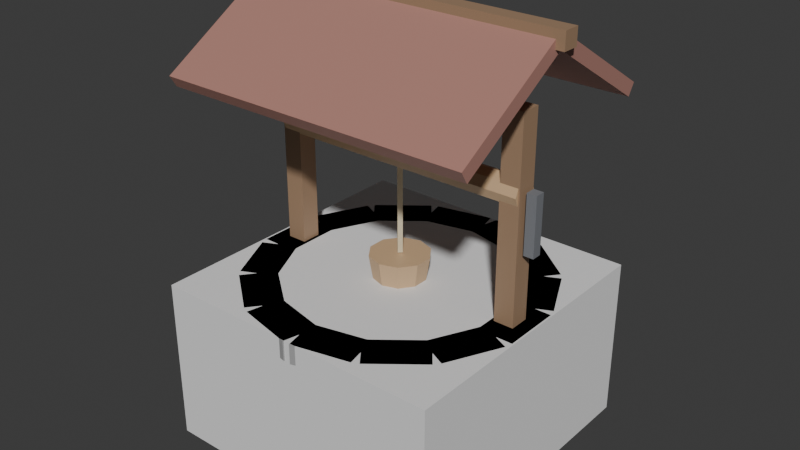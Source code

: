 # Source: Well.blend  (saved by Blender 5.2.45; exported with 4.5.12 LTS)
import bpy
from mathutils import Matrix  # noqa: F401  (used for matrix-valued properties, if any)

bpy.ops.wm.read_factory_settings(use_empty=True)
scene = bpy.context.scene
scene.name = 'Scene'

# ---- collections
col_collection = bpy.data.collections.new('Collection'); scene.collection.children.link(col_collection)

# ---- materials (node trees are filled in below, after node groups)
mat_m_stone = bpy.data.materials.new('M_Stone')
mat_m_stone.diffuse_color = (0.55, 0.55, 0.52, 1.0)
mat_m_glass = bpy.data.materials.new('M_Glass')
mat_m_glass.diffuse_color = (0.6, 0.8, 0.9, 1.0)
mat_m_stonedark = bpy.data.materials.new('M_StoneDark')
mat_m_stonedark.diffuse_color = (0.38, 0.38, 0.38, 1.0)
mat_m_wooddark = bpy.data.materials.new('M_WoodDark')
mat_m_wooddark.diffuse_color = (0.36, 0.23, 0.14, 1.0)
mat_m_roof = bpy.data.materials.new('M_Roof')
mat_m_roof.diffuse_color = (0.44, 0.22, 0.18, 1.0)
mat_m_wood = bpy.data.materials.new('M_Wood')
mat_m_wood.diffuse_color = (0.62, 0.42, 0.24, 1.0)
mat_m_metaldark = bpy.data.materials.new('M_MetalDark')
mat_m_metaldark.diffuse_color = (0.2, 0.21, 0.23, 1.0)
mat_m_rope = bpy.data.materials.new('M_Rope')
mat_m_rope.diffuse_color = (0.72, 0.62, 0.42, 1.0)

# ---- material node trees
mat_m_stone.use_nodes = True; mat_m_stone.node_tree.nodes.clear()
_N = mat_m_stone.node_tree.nodes; _L = mat_m_stone.node_tree.links
n0 = _N.new('ShaderNodeBsdfPrincipled'); n0.name = 'Principled BSDF'; n0.location = (-200, 100)
n0.inputs[0].default_value = (0.55, 0.55, 0.52, 1.0)
n0.inputs[10].default_value = 0.005
n1 = _N.new('ShaderNodeOutputMaterial'); n1.name = 'Material Output'; n1.location = (200, 100)
_L.new(n0.outputs[0], n1.inputs[0])
n1.is_active_output = True
mat_m_glass.use_nodes = True; mat_m_glass.node_tree.nodes.clear()
_N = mat_m_glass.node_tree.nodes; _L = mat_m_glass.node_tree.links
n0 = _N.new('ShaderNodeBsdfPrincipled'); n0.name = 'Principled BSDF'; n0.location = (-200, 100)
n0.inputs[0].default_value = (0.6, 0.8, 0.9, 1.0)
n0.inputs[10].default_value = 0.005
n1 = _N.new('ShaderNodeOutputMaterial'); n1.name = 'Material Output'; n1.location = (200, 100)
_L.new(n0.outputs[0], n1.inputs[0])
n1.is_active_output = True
mat_m_stonedark.use_nodes = True; mat_m_stonedark.node_tree.nodes.clear()
_N = mat_m_stonedark.node_tree.nodes; _L = mat_m_stonedark.node_tree.links
n0 = _N.new('ShaderNodeBsdfPrincipled'); n0.name = 'Principled BSDF'; n0.location = (-200, 100)
n0.inputs[0].default_value = (0.38, 0.38, 0.38, 1.0)
n0.inputs[10].default_value = 0.005
n1 = _N.new('ShaderNodeOutputMaterial'); n1.name = 'Material Output'; n1.location = (200, 100)
_L.new(n0.outputs[0], n1.inputs[0])
n1.is_active_output = True
mat_m_wooddark.use_nodes = True; mat_m_wooddark.node_tree.nodes.clear()
_N = mat_m_wooddark.node_tree.nodes; _L = mat_m_wooddark.node_tree.links
n0 = _N.new('ShaderNodeBsdfPrincipled'); n0.name = 'Principled BSDF'; n0.location = (-200, 100)
n0.inputs[0].default_value = (0.36, 0.23, 0.14, 1.0)
n0.inputs[10].default_value = 0.005
n1 = _N.new('ShaderNodeOutputMaterial'); n1.name = 'Material Output'; n1.location = (200, 100)
_L.new(n0.outputs[0], n1.inputs[0])
n1.is_active_output = True
mat_m_roof.use_nodes = True; mat_m_roof.node_tree.nodes.clear()
_N = mat_m_roof.node_tree.nodes; _L = mat_m_roof.node_tree.links
n0 = _N.new('ShaderNodeBsdfPrincipled'); n0.name = 'Principled BSDF'; n0.location = (-200, 100)
n0.inputs[0].default_value = (0.44, 0.22, 0.18, 1.0)
n0.inputs[10].default_value = 0.005
n1 = _N.new('ShaderNodeOutputMaterial'); n1.name = 'Material Output'; n1.location = (200, 100)
_L.new(n0.outputs[0], n1.inputs[0])
n1.is_active_output = True
mat_m_wood.use_nodes = True; mat_m_wood.node_tree.nodes.clear()
_N = mat_m_wood.node_tree.nodes; _L = mat_m_wood.node_tree.links
n0 = _N.new('ShaderNodeBsdfPrincipled'); n0.name = 'Principled BSDF'; n0.location = (-200, 100)
n0.inputs[0].default_value = (0.62, 0.42, 0.24, 1.0)
n0.inputs[10].default_value = 0.005
n1 = _N.new('ShaderNodeOutputMaterial'); n1.name = 'Material Output'; n1.location = (200, 100)
_L.new(n0.outputs[0], n1.inputs[0])
n1.is_active_output = True
mat_m_metaldark.use_nodes = True; mat_m_metaldark.node_tree.nodes.clear()
_N = mat_m_metaldark.node_tree.nodes; _L = mat_m_metaldark.node_tree.links
n0 = _N.new('ShaderNodeBsdfPrincipled'); n0.name = 'Principled BSDF'; n0.location = (-200, 100)
n0.inputs[0].default_value = (0.2, 0.21, 0.23, 1.0)
n0.inputs[10].default_value = 0.005
n1 = _N.new('ShaderNodeOutputMaterial'); n1.name = 'Material Output'; n1.location = (200, 100)
_L.new(n0.outputs[0], n1.inputs[0])
n1.is_active_output = True
mat_m_rope.use_nodes = True; mat_m_rope.node_tree.nodes.clear()
_N = mat_m_rope.node_tree.nodes; _L = mat_m_rope.node_tree.links
n0 = _N.new('ShaderNodeBsdfPrincipled'); n0.name = 'Principled BSDF'; n0.location = (-200, 100)
n0.inputs[0].default_value = (0.72, 0.62, 0.42, 1.0)
n0.inputs[10].default_value = 0.005
n1 = _N.new('ShaderNodeOutputMaterial'); n1.name = 'Material Output'; n1.location = (200, 100)
_L.new(n0.outputs[0], n1.inputs[0])
n1.is_active_output = True

# ---- world
world_world = bpy.data.worlds.new('World'); scene.world = world_world
world_world.use_nodes = True; world_world.node_tree.nodes.clear()
_N = world_world.node_tree.nodes; _L = world_world.node_tree.links
n0 = _N.new('ShaderNodeOutputWorld'); n0.name = 'World Output'; n0.location = (200, 100)
n1 = _N.new('ShaderNodeBackground'); n1.name = 'Background'; n1.location = (-200, 100)
n1.inputs[0].default_value = (0.05088, 0.05088, 0.05088, 1.0)
_L.new(n1.outputs[0], n0.inputs[0])
n0.is_active_output = True
world_world.color = (0.05088, 0.05088, 0.05088)
world_world.sun_shadow_jitter_overblur = 0.0

# ---- meshes
me_well_mesh = bpy.data.meshes.new('Well_Mesh')
me_well_mesh.from_pydata([(0.0, 0.85, 0.0), (0.0, 0.85, 0.9), (0.3688, 0.7658, 0.0), (0.3688, 0.7658, 0.9), (0.6646, 0.53, 0.0), (0.6646, 0.53, 0.9), (0.8287, 0.1891, 0.0), (0.8287, 0.1891, 0.9), (0.8287, -0.1891, 0.0), (0.8287, -0.1891, 0.9), (0.6646, -0.53, 0.0), (0.6646, -0.53, 0.9), (0.3688, -0.7658, 0.0), (0.3688, -0.7658, 0.9), (0.0, -0.85, 0.0), (0.0, -0.85, 0.9), (-0.3688, -0.7658, 0.0), (-0.3688, -0.7658, 0.9), (-0.6646, -0.53, 0.0), (-0.6646, -0.53, 0.9), (-0.8287, -0.1891, 0.0), (-0.8287, -0.1891, 0.9), (-0.8287, 0.1891, 0.0), (-0.8287, 0.1891, 0.9), (-0.6646, 0.53, 0.0), (-0.6646, 0.53, 0.9), (-0.3688, 0.7658, 0.0), (-0.3688, 0.7658, 0.9), (0.0, 0.66, 0.575), (0.0, 0.66, 0.625), (0.2864, 0.5946, 0.575), (0.2864, 0.5946, 0.625), (0.516, 0.4115, 0.575), (0.516, 0.4115, 0.625), (0.6435, 0.1469, 0.575), (0.6435, 0.1469, 0.625), (0.6435, -0.1469, 0.575), (0.6435, -0.1469, 0.625), (0.516, -0.4115, 0.575), (0.516, -0.4115, 0.625), (0.2864, -0.5946, 0.575), (0.2864, -0.5946, 0.625), (0.0, -0.66, 0.575), (0.0, -0.66, 0.625), (-0.2864, -0.5946, 0.575), (-0.2864, -0.5946, 0.625), (-0.516, -0.4115, 0.575), (-0.516, -0.4115, 0.625), (-0.6435, -0.1469, 0.575), (-0.6435, -0.1469, 0.625), (-0.6435, 0.1469, 0.575), (-0.6435, 0.1469, 0.625), (-0.516, 0.4115, 0.575), (-0.516, 0.4115, 0.625), (-0.2864, 0.5946, 0.575), (-0.2864, 0.5946, 0.625), (0.89, -0.18, 0.88), (0.89, -0.18, 1.0), (0.67, -0.18, 0.88), (0.67, -0.18, 1.0), (0.89, 0.18, 0.88), (0.89, 0.18, 1.0), (0.67, 0.18, 0.88), (0.67, 0.18, 1.0), (0.88, 0.224, 0.88), (0.88, 0.224, 1.0), (0.6817, 0.1285, 0.88), (0.6817, 0.1285, 1.0), (0.7238, 0.5483, 0.88), (0.7238, 0.5483, 1.0), (0.5256, 0.4529, 0.88), (0.5256, 0.4529, 1.0), (0.6956, 0.5836, 0.88), (0.6956, 0.5836, 1.0), (0.5585, 0.4116, 0.88), (0.5585, 0.4116, 1.0), (0.4142, 0.8081, 0.88), (0.4142, 0.8081, 1.0), (0.277, 0.6361, 0.88), (0.277, 0.6361, 1.0), (0.3735, 0.8276, 0.88), (0.3735, 0.8276, 1.0), (0.3246, 0.6131, 0.88), (0.3246, 0.6131, 1.0), (0.02256, 0.9077, 0.88), (0.02256, 0.9077, 1.0), (-0.0264, 0.6933, 0.88), (-0.0264, 0.6933, 1.0), (-0.02256, 0.9077, 0.88), (-0.02256, 0.9077, 1.0), (0.0264, 0.6933, 0.88), (0.0264, 0.6933, 1.0), (-0.3735, 0.8276, 0.88), (-0.3735, 0.8276, 1.0), (-0.3246, 0.6131, 0.88), (-0.3246, 0.6131, 1.0), (-0.4142, 0.8081, 0.88), (-0.4142, 0.8081, 1.0), (-0.277, 0.6361, 0.88), (-0.277, 0.6361, 1.0), (-0.6956, 0.5836, 0.88), (-0.6956, 0.5836, 1.0), (-0.5585, 0.4116, 0.88), (-0.5585, 0.4116, 1.0), (-0.7238, 0.5483, 0.88), (-0.7238, 0.5483, 1.0), (-0.5256, 0.4529, 0.88), (-0.5256, 0.4529, 1.0), (-0.88, 0.224, 0.88), (-0.88, 0.224, 1.0), (-0.6817, 0.1285, 0.88), (-0.6817, 0.1285, 1.0), (-0.89, 0.18, 0.88), (-0.89, 0.18, 1.0), (-0.67, 0.18, 0.88), (-0.67, 0.18, 1.0), (-0.89, -0.18, 0.88), (-0.89, -0.18, 1.0), (-0.67, -0.18, 0.88), (-0.67, -0.18, 1.0), (-0.88, -0.224, 0.88), (-0.88, -0.224, 1.0), (-0.6817, -0.1285, 0.88), (-0.6817, -0.1285, 1.0), (-0.7238, -0.5483, 0.88), (-0.7238, -0.5483, 1.0), (-0.5256, -0.4529, 0.88), (-0.5256, -0.4529, 1.0), (-0.6956, -0.5836, 0.88), (-0.6956, -0.5836, 1.0), (-0.5585, -0.4116, 0.88), (-0.5585, -0.4116, 1.0), (-0.4142, -0.8081, 0.88), (-0.4142, -0.8081, 1.0), (-0.277, -0.6361, 0.88), (-0.277, -0.6361, 1.0), (-0.3735, -0.8276, 0.88), (-0.3735, -0.8276, 1.0), (-0.3246, -0.6131, 0.88), (-0.3246, -0.6131, 1.0), (-0.02256, -0.9077, 0.88), (-0.02256, -0.9077, 1.0), (0.0264, -0.6933, 0.88), (0.0264, -0.6933, 1.0), (0.02256, -0.9077, 0.88), (0.02256, -0.9077, 1.0), (-0.0264, -0.6933, 0.88), (-0.0264, -0.6933, 1.0), (0.3735, -0.8276, 0.88), (0.3735, -0.8276, 1.0), (0.3246, -0.6131, 0.88), (0.3246, -0.6131, 1.0), (0.4142, -0.8081, 0.88), (0.4142, -0.8081, 1.0), (0.277, -0.6361, 0.88), (0.277, -0.6361, 1.0), (0.6956, -0.5836, 0.88), (0.6956, -0.5836, 1.0), (0.5585, -0.4116, 0.88), (0.5585, -0.4116, 1.0), (0.7238, -0.5483, 0.88), (0.7238, -0.5483, 1.0), (0.5256, -0.4529, 0.88), (0.5256, -0.4529, 1.0), (0.88, -0.224, 0.88), (0.88, -0.224, 1.0), (0.6817, -0.1285, 0.88), (0.6817, -0.1285, 1.0), (-0.81, -0.06, 0.2), (-0.81, -0.06, 2.2), (-0.81, 0.06, 0.2), (-0.81, 0.06, 2.2), (-0.69, -0.06, 0.2), (-0.69, -0.06, 2.2), (-0.69, 0.06, 0.2), (-0.69, 0.06, 2.2), (0.69, -0.06, 0.2), (0.69, -0.06, 2.2), (0.69, 0.06, 0.2), (0.69, 0.06, 2.2), (0.81, -0.06, 0.2), (0.81, -0.06, 2.2), (0.81, 0.06, 0.2), (0.81, 0.06, 2.2), (-0.95, -0.6914, 2.094), (-0.95, -0.7332, 2.162), (-0.95, 0.03323, 2.538), (-0.95, -0.008585, 2.606), (0.95, -0.6914, 2.094), (0.95, -0.7332, 2.162), (0.95, 0.03323, 2.538), (0.95, -0.008585, 2.606), (-0.95, -0.03323, 2.538), (-0.95, 0.008585, 2.606), (-0.95, 0.6914, 2.094), (-0.95, 0.7332, 2.162), (0.95, -0.03323, 2.538), (0.95, 0.008585, 2.606), (0.95, 0.6914, 2.094), (0.95, 0.7332, 2.162), (-1.0, -0.05, 2.53), (-1.0, -0.05, 2.63), (-1.0, 0.05, 2.53), (-1.0, 0.05, 2.63), (1.0, -0.05, 2.53), (1.0, -0.05, 2.63), (1.0, 0.05, 2.53), (1.0, 0.05, 2.63), (-0.8, 0.08, 1.75), (0.8, 0.08, 1.75), (-0.8, 0.05657, 1.693), (0.8, 0.05657, 1.693), (-0.8, 0.0, 1.67), (0.8, 0.0, 1.67), (-0.8, -0.05657, 1.693), (0.8, -0.05657, 1.693), (-0.8, -0.08, 1.75), (0.8, -0.08, 1.75), (-0.8, -0.05657, 1.807), (0.8, -0.05657, 1.807), (-0.8, 0.0, 1.83), (0.8, 0.0, 1.83), (-0.8, 0.05657, 1.807), (0.8, 0.05657, 1.807), (0.83, -0.03, 1.425), (0.83, -0.03, 1.775), (0.83, 0.03, 1.425), (0.83, 0.03, 1.775), (0.89, -0.03, 1.425), (0.89, -0.03, 1.775), (0.89, 0.03, 1.425), (0.89, 0.03, 1.775), (0.02, -1.969e-08, 1.7), (0.02, 1.431e-08, 1.15), (1.431e-08, 0.02, 1.7), (-1.969e-08, 0.02, 1.15), (-0.02, -1.431e-08, 1.7), (-0.02, 1.969e-08, 1.15), (1.969e-08, -0.02, 1.7), (-1.431e-08, -0.02, 1.15), (0.0, 0.14, 0.895), (0.0, 0.18, 1.145), (0.08229, 0.1133, 0.895), (0.1058, 0.1456, 1.145), (0.1331, 0.04326, 0.895), (0.1712, 0.05562, 1.145), (0.1331, -0.04326, 0.895), (0.1712, -0.05562, 1.145), (0.08229, -0.1133, 0.895), (0.1058, -0.1456, 1.145), (0.0, -0.14, 0.895), (0.0, -0.18, 1.145), (-0.08229, -0.1133, 0.895), (-0.1058, -0.1456, 1.145), (-0.1331, -0.04326, 0.895), (-0.1712, -0.05562, 1.145), (-0.1331, 0.04326, 0.895), (-0.1712, 0.05562, 1.145), (-0.08229, 0.1133, 0.895), (-0.1058, 0.1456, 1.145)], [], [(0, 1, 3, 2), (2, 3, 5, 4), (4, 5, 7, 6), (6, 7, 9, 8), (8, 9, 11, 10), (10, 11, 13, 12), (12, 13, 15, 14), (14, 15, 17, 16), (16, 17, 19, 18), (18, 19, 21, 20), (20, 21, 23, 22), (22, 23, 25, 24), (3, 1, 27, 25, 23, 21, 19, 17, 15, 13, 11, 9, 7, 5), (24, 25, 27, 26), (26, 27, 1, 0), (0, 2, 4, 6, 8, 10, 12, 14, 16, 18, 20, 22, 24, 26), (28, 29, 31, 30), (30, 31, 33, 32), (32, 33, 35, 34), (34, 35, 37, 36), (36, 37, 39, 38), (38, 39, 41, 40), (40, 41, 43, 42), (42, 43, 45, 44), (44, 45, 47, 46), (46, 47, 49, 48), (48, 49, 51, 50), (50, 51, 53, 52), (31, 29, 55, 53, 51, 49, 47, 45, 43, 41, 39, 37, 35, 33), (52, 53, 55, 54), (54, 55, 29, 28), (28, 30, 32, 34, 36, 38, 40, 42, 44, 46, 48, 50, 52, 54), (56, 57, 59, 58), (58, 59, 63, 62), (62, 63, 61, 60), (60, 61, 57, 56), (58, 62, 60, 56), (63, 59, 57, 61), (64, 65, 67, 66), (66, 67, 71, 70), (70, 71, 69, 68), (68, 69, 65, 64), (66, 70, 68, 64), (71, 67, 65, 69), (72, 73, 75, 74), (74, 75, 79, 78), (78, 79, 77, 76), (76, 77, 73, 72), (74, 78, 76, 72), (79, 75, 73, 77), (80, 81, 83, 82), (82, 83, 87, 86), (86, 87, 85, 84), (84, 85, 81, 80), (82, 86, 84, 80), (87, 83, 81, 85), (88, 89, 91, 90), (90, 91, 95, 94), (94, 95, 93, 92), (92, 93, 89, 88), (90, 94, 92, 88), (95, 91, 89, 93), (96, 97, 99, 98), (98, 99, 103, 102), (102, 103, 101, 100), (100, 101, 97, 96), (98, 102, 100, 96), (103, 99, 97, 101), (104, 105, 107, 106), (106, 107, 111, 110), (110, 111, 109, 108), (108, 109, 105, 104), (106, 110, 108, 104), (111, 107, 105, 109), (112, 113, 115, 114), (114, 115, 119, 118), (118, 119, 117, 116), (116, 117, 113, 112), (114, 118, 116, 112), (119, 115, 113, 117), (120, 121, 123, 122), (122, 123, 127, 126), (126, 127, 125, 124), (124, 125, 121, 120), (122, 126, 124, 120), (127, 123, 121, 125), (128, 129, 131, 130), (130, 131, 135, 134), (134, 135, 133, 132), (132, 133, 129, 128), (130, 134, 132, 128), (135, 131, 129, 133), (136, 137, 139, 138), (138, 139, 143, 142), (142, 143, 141, 140), (140, 141, 137, 136), (138, 142, 140, 136), (143, 139, 137, 141), (144, 145, 147, 146), (146, 147, 151, 150), (150, 151, 149, 148), (148, 149, 145, 144), (146, 150, 148, 144), (151, 147, 145, 149), (152, 153, 155, 154), (154, 155, 159, 158), (158, 159, 157, 156), (156, 157, 153, 152), (154, 158, 156, 152), (159, 155, 153, 157), (160, 161, 163, 162), (162, 163, 167, 166), (166, 167, 165, 164), (164, 165, 161, 160), (162, 166, 164, 160), (167, 163, 161, 165), (168, 169, 171, 170), (170, 171, 175, 174), (174, 175, 173, 172), (172, 173, 169, 168), (170, 174, 172, 168), (175, 171, 169, 173), (176, 177, 179, 178), (178, 179, 183, 182), (182, 183, 181, 180), (180, 181, 177, 176), (178, 182, 180, 176), (183, 179, 177, 181), (184, 185, 187, 186), (186, 187, 191, 190), (190, 191, 189, 188), (188, 189, 185, 184), (186, 190, 188, 184), (191, 187, 185, 189), (192, 193, 195, 194), (194, 195, 199, 198), (198, 199, 197, 196), (196, 197, 193, 192), (194, 198, 196, 192), (199, 195, 193, 197), (200, 201, 203, 202), (202, 203, 207, 206), (206, 207, 205, 204), (204, 205, 201, 200), (202, 206, 204, 200), (207, 203, 201, 205), (208, 209, 211, 210), (210, 211, 213, 212), (212, 213, 215, 214), (214, 215, 217, 216), (216, 217, 219, 218), (218, 219, 221, 220), (211, 209, 223, 221, 219, 217, 215, 213), (220, 221, 223, 222), (222, 223, 209, 208), (208, 210, 212, 214, 216, 218, 220, 222), (224, 225, 227, 226), (226, 227, 231, 230), (230, 231, 229, 228), (228, 229, 225, 224), (226, 230, 228, 224), (231, 227, 225, 229), (232, 233, 235, 234), (234, 235, 237, 236), (235, 233, 239, 237), (236, 237, 239, 238), (238, 239, 233, 232), (232, 234, 236, 238), (240, 241, 243, 242), (242, 243, 245, 244), (244, 245, 247, 246), (246, 247, 249, 248), (248, 249, 251, 250), (250, 251, 253, 252), (252, 253, 255, 254), (254, 255, 257, 256), (243, 241, 259, 257, 255, 253, 251, 249, 247, 245), (256, 257, 259, 258), (258, 259, 241, 240), (240, 242, 244, 246, 248, 250, 252, 254, 256, 258)])
me_well_mesh.polygons.foreach_set('material_index', [0, 0, 0, 0, 0, 0, 0, 0, 0, 0, 0, 0, 0, 0, 0, 0, 1, 1, 1, 1, 1, 1, 1, 1, 1, 1, 1, 1, 1, 1, 1, 1, 2, 2, 2, 2, 2, 2, 2, 2, 2, 2, 2, 2, 2, 2, 2, 2, 2, 2, 2, 2, 2, 2, 2, 2, 2, 2, 2, 2, 2, 2, 2, 2, 2, 2, 2, 2, 2, 2, 2, 2, 2, 2, 2, 2, 2, 2, 2, 2, 2, 2, 2, 2, 2, 2, 2, 2, 2, 2, 2, 2, 2, 2, 2, 2, 2, 2, 2, 2, 2, 2, 2, 2, 2, 2, 2, 2, 2, 2, 2, 2, 2, 2, 2, 2, 3, 3, 3, 3, 3, 3, 3, 3, 3, 3, 3, 3, 4, 4, 4, 4, 4, 4, 4, 4, 4, 4, 4, 4, 3, 3, 3, 3, 3, 3, 5, 5, 5, 5, 5, 5, 5, 5, 5, 5, 6, 6, 6, 6, 6, 6, 7, 7, 7, 7, 7, 7, 5, 5, 5, 5, 5, 5, 5, 5, 5, 5, 5, 5])
_uv = me_well_mesh.uv_layers.new(name='UVMap')
_uv.uv.foreach_set('vector', [1.0, 0.5, 1.0, 1.0, 0.9286, 1.0, 0.9286, 0.5, 0.9286, 0.5, 0.9286, 1.0, 0.8571, 1.0, 0.8571, 0.5, 0.8571, 0.5, 0.8571, 1.0, 0.7857, 1.0, 0.7857, 0.5, 0.7857, 0.5, 0.7857, 1.0, 0.7143, 1.0, 0.7143, 0.5, 0.7143, 0.5, 0.7143, 1.0, 0.6429, 1.0, 0.6429, 0.5, 0.6429, 0.5, 0.6429, 1.0, 0.5714, 1.0, 0.5714, 0.5, 0.5714, 0.5, 0.5714, 1.0, 0.5, 1.0, 0.5, 0.5, 0.5, 0.5, 0.5, 1.0, 0.4286, 1.0, 0.4286, 0.5, 0.4286, 0.5, 0.4286, 1.0, 0.3571, 1.0, 0.3571, 0.5, 0.3571, 0.5, 0.3571, 1.0, 0.2857, 1.0, 0.2857, 0.5, 0.2857, 0.5, 0.2857, 1.0, 0.2143, 1.0, 0.2143, 0.5, 0.2143, 0.5, 0.2143, 1.0, 0.1429, 1.0, 0.1429, 0.5, 0.3541, 0.4662, 0.25, 0.49, 0.1459, 0.4662, 0.06236, 0.3996, 0.01602, 0.3034, 0.01602, 0.1966, 0.06236, 0.1004, 0.1459, 0.03377, 0.25, 0.01, 0.3541, 0.03377, 0.4376, 0.1004, 0.484, 0.1966, 0.484, 0.3034, 0.4376, 0.3996, 0.1429, 0.5, 0.1429, 1.0, 0.07143, 1.0, 0.07143, 0.5, 0.07143, 0.5, 0.07143, 1.0, -1.341e-07, 1.0, -1.341e-07, 0.5, 0.75, 0.49, 0.8541, 0.4662, 0.9376, 0.3996, 0.984, 0.3034, 0.984, 0.1966, 0.9376, 0.1004, 0.8541, 0.03377, 0.75, 0.01, 0.6459, 0.03377, 0.5624, 0.1004, 0.516, 0.1966, 0.516, 0.3034, 0.5624, 0.3996, 0.6459, 0.4662, 1.0, 0.5, 1.0, 1.0, 0.9286, 1.0, 0.9286, 0.5, 0.9286, 0.5, 0.9286, 1.0, 0.8571, 1.0, 0.8571, 0.5, 0.8571, 0.5, 0.8571, 1.0, 0.7857, 1.0, 0.7857, 0.5, 0.7857, 0.5, 0.7857, 1.0, 0.7143, 1.0, 0.7143, 0.5, 0.7143, 0.5, 0.7143, 1.0, 0.6429, 1.0, 0.6429, 0.5, 0.6429, 0.5, 0.6429, 1.0, 0.5714, 1.0, 0.5714, 0.5, 0.5714, 0.5, 0.5714, 1.0, 0.5, 1.0, 0.5, 0.5, 0.5, 0.5, 0.5, 1.0, 0.4286, 1.0, 0.4286, 0.5, 0.4286, 0.5, 0.4286, 1.0, 0.3571, 1.0, 0.3571, 0.5, 0.3571, 0.5, 0.3571, 1.0, 0.2857, 1.0, 0.2857, 0.5, 0.2857, 0.5, 0.2857, 1.0, 0.2143, 1.0, 0.2143, 0.5, 0.2143, 0.5, 0.2143, 1.0, 0.1429, 1.0, 0.1429, 0.5, 0.3541, 0.4662, 0.25, 0.49, 0.1459, 0.4662, 0.06236, 0.3996, 0.01602, 0.3034, 0.01602, 0.1966, 0.06236, 0.1004, 0.1459, 0.03377, 0.25, 0.01, 0.3541, 0.03377, 0.4376, 0.1004, 0.484, 0.1966, 0.484, 0.3034, 0.4376, 0.3996, 0.1429, 0.5, 0.1429, 1.0, 0.07143, 1.0, 0.07143, 0.5, 0.07143, 0.5, 0.07143, 1.0, -1.341e-07, 1.0, -1.341e-07, 0.5, 0.75, 0.49, 0.8541, 0.4662, 0.9376, 0.3996, 0.984, 0.3034, 0.984, 0.1966, 0.9376, 0.1004, 0.8541, 0.03377, 0.75, 0.01, 0.6459, 0.03377, 0.5624, 0.1004, 0.516, 0.1966, 0.516, 0.3034, 0.5624, 0.3996, 0.6459, 0.4662, 0.375, 0.0, 0.625, 0.0, 0.625, 0.25, 0.375, 0.25, 0.375, 0.25, 0.625, 0.25, 0.625, 0.5, 0.375, 0.5, 0.375, 0.5, 0.625, 0.5, 0.625, 0.75, 0.375, 0.75, 0.375, 0.75, 0.625, 0.75, 0.625, 1.0, 0.375, 1.0, 0.125, 0.5, 0.375, 0.5, 0.375, 0.75, 0.125, 0.75, 0.625, 0.5, 0.875, 0.5, 0.875, 0.75, 0.625, 0.75, 0.375, 0.0, 0.625, 0.0, 0.625, 0.25, 0.375, 0.25, 0.375, 0.25, 0.625, 0.25, 0.625, 0.5, 0.375, 0.5, 0.375, 0.5, 0.625, 0.5, 0.625, 0.75, 0.375, 0.75, 0.375, 0.75, 0.625, 0.75, 0.625, 1.0, 0.375, 1.0, 0.125, 0.5, 0.375, 0.5, 0.375, 0.75, 0.125, 0.75, 0.625, 0.5, 0.875, 0.5, 0.875, 0.75, 0.625, 0.75, 0.375, 0.0, 0.625, 0.0, 0.625, 0.25, 0.375, 0.25, 0.375, 0.25, 0.625, 0.25, 0.625, 0.5, 0.375, 0.5, 0.375, 0.5, 0.625, 0.5, 0.625, 0.75, 0.375, 0.75, 0.375, 0.75, 0.625, 0.75, 0.625, 1.0, 0.375, 1.0, 0.125, 0.5, 0.375, 0.5, 0.375, 0.75, 0.125, 0.75, 0.625, 0.5, 0.875, 0.5, 0.875, 0.75, 0.625, 0.75, 0.375, 0.0, 0.625, 0.0, 0.625, 0.25, 0.375, 0.25, 0.375, 0.25, 0.625, 0.25, 0.625, 0.5, 0.375, 0.5, 0.375, 0.5, 0.625, 0.5, 0.625, 0.75, 0.375, 0.75, 0.375, 0.75, 0.625, 0.75, 0.625, 1.0, 0.375, 1.0, 0.125, 0.5, 0.375, 0.5, 0.375, 0.75, 0.125, 0.75, 0.625, 0.5, 0.875, 0.5, 0.875, 0.75, 0.625, 0.75, 0.375, 0.0, 0.625, 0.0, 0.625, 0.25, 0.375, 0.25, 0.375, 0.25, 0.625, 0.25, 0.625, 0.5, 0.375, 0.5, 0.375, 0.5, 0.625, 0.5, 0.625, 0.75, 0.375, 0.75, 0.375, 0.75, 0.625, 0.75, 0.625, 1.0, 0.375, 1.0, 0.125, 0.5, 0.375, 0.5, 0.375, 0.75, 0.125, 0.75, 0.625, 0.5, 0.875, 0.5, 0.875, 0.75, 0.625, 0.75, 0.375, 0.0, 0.625, 0.0, 0.625, 0.25, 0.375, 0.25, 0.375, 0.25, 0.625, 0.25, 0.625, 0.5, 0.375, 0.5, 0.375, 0.5, 0.625, 0.5, 0.625, 0.75, 0.375, 0.75, 0.375, 0.75, 0.625, 0.75, 0.625, 1.0, 0.375, 1.0, 0.125, 0.5, 0.375, 0.5, 0.375, 0.75, 0.125, 0.75, 0.625, 0.5, 0.875, 0.5, 0.875, 0.75, 0.625, 0.75, 0.375, 0.0, 0.625, 0.0, 0.625, 0.25, 0.375, 0.25, 0.375, 0.25, 0.625, 0.25, 0.625, 0.5, 0.375, 0.5, 0.375, 0.5, 0.625, 0.5, 0.625, 0.75, 0.375, 0.75, 0.375, 0.75, 0.625, 0.75, 0.625, 1.0, 0.375, 1.0, 0.125, 0.5, 0.375, 0.5, 0.375, 0.75, 0.125, 0.75, 0.625, 0.5, 0.875, 0.5, 0.875, 0.75, 0.625, 0.75, 0.375, 0.0, 0.625, 0.0, 0.625, 0.25, 0.375, 0.25, 0.375, 0.25, 0.625, 0.25, 0.625, 0.5, 0.375, 0.5, 0.375, 0.5, 0.625, 0.5, 0.625, 0.75, 0.375, 0.75, 0.375, 0.75, 0.625, 0.75, 0.625, 1.0, 0.375, 1.0, 0.125, 0.5, 0.375, 0.5, 0.375, 0.75, 0.125, 0.75, 0.625, 0.5, 0.875, 0.5, 0.875, 0.75, 0.625, 0.75, 0.375, 0.0, 0.625, 0.0, 0.625, 0.25, 0.375, 0.25, 0.375, 0.25, 0.625, 0.25, 0.625, 0.5, 0.375, 0.5, 0.375, 0.5, 0.625, 0.5, 0.625, 0.75, 0.375, 0.75, 0.375, 0.75, 0.625, 0.75, 0.625, 1.0, 0.375, 1.0, 0.125, 0.5, 0.375, 0.5, 0.375, 0.75, 0.125, 0.75, 0.625, 0.5, 0.875, 0.5, 0.875, 0.75, 0.625, 0.75, 0.375, 0.0, 0.625, 0.0, 0.625, 0.25, 0.375, 0.25, 0.375, 0.25, 0.625, 0.25, 0.625, 0.5, 0.375, 0.5, 0.375, 0.5, 0.625, 0.5, 0.625, 0.75, 0.375, 0.75, 0.375, 0.75, 0.625, 0.75, 0.625, 1.0, 0.375, 1.0, 0.125, 0.5, 0.375, 0.5, 0.375, 0.75, 0.125, 0.75, 0.625, 0.5, 0.875, 0.5, 0.875, 0.75, 0.625, 0.75, 0.375, 0.0, 0.625, 0.0, 0.625, 0.25, 0.375, 0.25, 0.375, 0.25, 0.625, 0.25, 0.625, 0.5, 0.375, 0.5, 0.375, 0.5, 0.625, 0.5, 0.625, 0.75, 0.375, 0.75, 0.375, 0.75, 0.625, 0.75, 0.625, 1.0, 0.375, 1.0, 0.125, 0.5, 0.375, 0.5, 0.375, 0.75, 0.125, 0.75, 0.625, 0.5, 0.875, 0.5, 0.875, 0.75, 0.625, 0.75, 0.375, 0.0, 0.625, 0.0, 0.625, 0.25, 0.375, 0.25, 0.375, 0.25, 0.625, 0.25, 0.625, 0.5, 0.375, 0.5, 0.375, 0.5, 0.625, 0.5, 0.625, 0.75, 0.375, 0.75, 0.375, 0.75, 0.625, 0.75, 0.625, 1.0, 0.375, 1.0, 0.125, 0.5, 0.375, 0.5, 0.375, 0.75, 0.125, 0.75, 0.625, 0.5, 0.875, 0.5, 0.875, 0.75, 0.625, 0.75, 0.375, 0.0, 0.625, 0.0, 0.625, 0.25, 0.375, 0.25, 0.375, 0.25, 0.625, 0.25, 0.625, 0.5, 0.375, 0.5, 0.375, 0.5, 0.625, 0.5, 0.625, 0.75, 0.375, 0.75, 0.375, 0.75, 0.625, 0.75, 0.625, 1.0, 0.375, 1.0, 0.125, 0.5, 0.375, 0.5, 0.375, 0.75, 0.125, 0.75, 0.625, 0.5, 0.875, 0.5, 0.875, 0.75, 0.625, 0.75, 0.375, 0.0, 0.625, 0.0, 0.625, 0.25, 0.375, 0.25, 0.375, 0.25, 0.625, 0.25, 0.625, 0.5, 0.375, 0.5, 0.375, 0.5, 0.625, 0.5, 0.625, 0.75, 0.375, 0.75, 0.375, 0.75, 0.625, 0.75, 0.625, 1.0, 0.375, 1.0, 0.125, 0.5, 0.375, 0.5, 0.375, 0.75, 0.125, 0.75, 0.625, 0.5, 0.875, 0.5, 0.875, 0.75, 0.625, 0.75, 0.375, 0.0, 0.625, 0.0, 0.625, 0.25, 0.375, 0.25, 0.375, 0.25, 0.625, 0.25, 0.625, 0.5, 0.375, 0.5, 0.375, 0.5, 0.625, 0.5, 0.625, 0.75, 0.375, 0.75, 0.375, 0.75, 0.625, 0.75, 0.625, 1.0, 0.375, 1.0, 0.125, 0.5, 0.375, 0.5, 0.375, 0.75, 0.125, 0.75, 0.625, 0.5, 0.875, 0.5, 0.875, 0.75, 0.625, 0.75, 0.375, 0.0, 0.625, 0.0, 0.625, 0.25, 0.375, 0.25, 0.375, 0.25, 0.625, 0.25, 0.625, 0.5, 0.375, 0.5, 0.375, 0.5, 0.625, 0.5, 0.625, 0.75, 0.375, 0.75, 0.375, 0.75, 0.625, 0.75, 0.625, 1.0, 0.375, 1.0, 0.125, 0.5, 0.375, 0.5, 0.375, 0.75, 0.125, 0.75, 0.625, 0.5, 0.875, 0.5, 0.875, 0.75, 0.625, 0.75, 0.375, 0.0, 0.625, 0.0, 0.625, 0.25, 0.375, 0.25, 0.375, 0.25, 0.625, 0.25, 0.625, 0.5, 0.375, 0.5, 0.375, 0.5, 0.625, 0.5, 0.625, 0.75, 0.375, 0.75, 0.375, 0.75, 0.625, 0.75, 0.625, 1.0, 0.375, 1.0, 0.125, 0.5, 0.375, 0.5, 0.375, 0.75, 0.125, 0.75, 0.625, 0.5, 0.875, 0.5, 0.875, 0.75, 0.625, 0.75, 0.375, 0.0, 0.625, 0.0, 0.625, 0.25, 0.375, 0.25, 0.375, 0.25, 0.625, 0.25, 0.625, 0.5, 0.375, 0.5, 0.375, 0.5, 0.625, 0.5, 0.625, 0.75, 0.375, 0.75, 0.375, 0.75, 0.625, 0.75, 0.625, 1.0, 0.375, 1.0, 0.125, 0.5, 0.375, 0.5, 0.375, 0.75, 0.125, 0.75, 0.625, 0.5, 0.875, 0.5, 0.875, 0.75, 0.625, 0.75, 0.375, 0.0, 0.625, 0.0, 0.625, 0.25, 0.375, 0.25, 0.375, 0.25, 0.625, 0.25, 0.625, 0.5, 0.375, 0.5, 0.375, 0.5, 0.625, 0.5, 0.625, 0.75, 0.375, 0.75, 0.375, 0.75, 0.625, 0.75, 0.625, 1.0, 0.375, 1.0, 0.125, 0.5, 0.375, 0.5, 0.375, 0.75, 0.125, 0.75, 0.625, 0.5, 0.875, 0.5, 0.875, 0.75, 0.625, 0.75, 1.0, 0.5, 1.0, 1.0, 0.875, 1.0, 0.875, 0.5, 0.875, 0.5, 0.875, 1.0, 0.75, 1.0, 0.75, 0.5, 0.75, 0.5, 0.75, 1.0, 0.625, 1.0, 0.625, 0.5, 0.625, 0.5, 0.625, 1.0, 0.5, 1.0, 0.5, 0.5, 0.5, 0.5, 0.5, 1.0, 0.375, 1.0, 0.375, 0.5, 0.375, 0.5, 0.375, 1.0, 0.25, 1.0, 0.25, 0.5, 0.4197, 0.4197, 0.25, 0.49, 0.08029, 0.4197, 0.01, 0.25, 0.08029, 0.08029, 0.25, 0.01, 0.4197, 0.08029, 0.49, 0.25, 0.25, 0.5, 0.25, 1.0, 0.125, 1.0, 0.125, 0.5, 0.125, 0.5, 0.125, 1.0, 0.0, 1.0, 0.0, 0.5, 0.75, 0.49, 0.9197, 0.4197, 0.99, 0.25, 0.9197, 0.08029, 0.75, 0.01, 0.5803, 0.08029, 0.51, 0.25, 0.5803, 0.4197, 0.375, 0.0, 0.625, 0.0, 0.625, 0.25, 0.375, 0.25, 0.375, 0.25, 0.625, 0.25, 0.625, 0.5, 0.375, 0.5, 0.375, 0.5, 0.625, 0.5, 0.625, 0.75, 0.375, 0.75, 0.375, 0.75, 0.625, 0.75, 0.625, 1.0, 0.375, 1.0, 0.125, 0.5, 0.375, 0.5, 0.375, 0.75, 0.125, 0.75, 0.625, 0.5, 0.875, 0.5, 0.875, 0.75, 0.625, 0.75, 1.0, 0.5, 1.0, 1.0, 0.75, 1.0, 0.75, 0.5, 0.75, 0.5, 0.75, 1.0, 0.5, 1.0, 0.5, 0.5, 0.49, 0.25, 0.25, 0.49, 0.01, 0.25, 0.25, 0.01, 0.5, 0.5, 0.5, 1.0, 0.25, 1.0, 0.25, 0.5, 0.25, 0.5, 0.25, 1.0, 0.0, 1.0, 0.0, 0.5, 0.75, 0.49, 0.99, 0.25, 0.75, 0.01, 0.51, 0.25, 1.0, 0.5, 1.0, 1.0, 0.9, 1.0, 0.9, 0.5, 0.9, 0.5, 0.9, 1.0, 0.8, 1.0, 0.8, 0.5, 0.8, 0.5, 0.8, 1.0, 0.7, 1.0, 0.7, 0.5, 0.7, 0.5, 0.7, 1.0, 0.6, 1.0, 0.6, 0.5, 0.6, 0.5, 0.6, 1.0, 0.5, 1.0, 0.5, 0.5, 0.5, 0.5, 0.5, 1.0, 0.4, 1.0, 0.4, 0.5, 0.4, 0.5, 0.4, 1.0, 0.3, 1.0, 0.3, 0.5, 0.3, 0.5, 0.3, 1.0, 0.2, 1.0, 0.2, 0.5, 0.3911, 0.4442, 0.25, 0.49, 0.1089, 0.4442, 0.02175, 0.3242, 0.02175, 0.1758, 0.1089, 0.05584, 0.25, 0.01, 0.3911, 0.05584, 0.4783, 0.1758, 0.4783, 0.3242, 0.2, 0.5, 0.2, 1.0, 0.1, 1.0, 0.1, 0.5, 0.1, 0.5, 0.1, 1.0, -7.451e-08, 1.0, -7.451e-08, 0.5, 0.75, 0.49, 0.8911, 0.4442, 0.9783, 0.3242, 0.9783, 0.1758, 0.8911, 0.05584, 0.75, 0.01, 0.6089, 0.05584, 0.5217, 0.1758, 0.5217, 0.3242, 0.6089, 0.4442])
me_well_mesh.materials.append(mat_m_stone)
me_well_mesh.materials.append(mat_m_glass)
me_well_mesh.materials.append(mat_m_stonedark)
me_well_mesh.materials.append(mat_m_wooddark)
me_well_mesh.materials.append(mat_m_roof)
me_well_mesh.materials.append(mat_m_wood)
me_well_mesh.materials.append(mat_m_metaldark)
me_well_mesh.materials.append(mat_m_rope)
me_well_mesh.update()
me_cube_020 = bpy.data.meshes.new('Cube.020')
me_cube_020.from_pydata([(-0.5, -0.5, -0.5), (-0.5, -0.5, 0.5), (-0.5, 0.5, -0.5), (-0.5, 0.5, 0.5), (0.5, -0.5, -0.5), (0.5, -0.5, 0.5), (0.5, 0.5, -0.5), (0.5, 0.5, 0.5)], [], [(0, 1, 3, 2), (2, 3, 7, 6), (6, 7, 5, 4), (4, 5, 1, 0), (2, 6, 4, 0), (7, 3, 1, 5)])
_uv = me_cube_020.uv_layers.new(name='UVMap')
_uv.uv.foreach_set('vector', [0.375, 0.0, 0.625, 0.0, 0.625, 0.25, 0.375, 0.25, 0.375, 0.25, 0.625, 0.25, 0.625, 0.5, 0.375, 0.5, 0.375, 0.5, 0.625, 0.5, 0.625, 0.75, 0.375, 0.75, 0.375, 0.75, 0.625, 0.75, 0.625, 1.0, 0.375, 1.0, 0.125, 0.5, 0.375, 0.5, 0.375, 0.75, 0.125, 0.75, 0.625, 0.5, 0.875, 0.5, 0.875, 0.75, 0.625, 0.75])
me_cube_020.update()

# ---- objects
ob_well_mesh = bpy.data.objects.new('Well_Mesh', me_well_mesh)
ob_col_well = bpy.data.objects.new('COL_Well', me_cube_020)

# ---- transforms, parenting, visibility, modifiers, constraints
ob_well_mesh.location = (0.0, 0.0, 0.0)
ob_col_well.location = (0.0, 0.0, 0.5)
ob_col_well.scale = (1.8, 1.8, 1.0)

# ---- collection membership
col_collection.objects.link(ob_well_mesh)
col_collection.objects.link(ob_col_well)

# ---- scene / render settings (as saved in the file)
scene.frame_start = 1; scene.frame_end = 250; scene.frame_set(1)
scene.render.engine = 'BLENDER_EEVEE_NEXT'
scene.render.bake_bias = 0.0
scene.render.bake_samples = 0
scene.render.compositor_device = 'GPU'
scene.eevee.use_volume_custom_range = False
scene.eevee.fast_gi_thickness_near = 0.1
scene.eevee.fast_gi_thickness_far = 0.0
scene.eevee.ray_tracing_options.screen_trace_thickness = 0.1
bpy.context.view_layer.update()

# ---- added for rendering (the .blend has no active camera and no usable light): camera, sun
cam_auto = bpy.data.cameras.new('AutoCamera')
cam_auto.lens = 50.0
cam_auto.sensor_width = 36.0
cam_auto.clip_end = 1000.0
ob_auto_camera = bpy.data.objects.new('AutoCamera', cam_auto)
scene.collection.objects.link(ob_auto_camera)
ob_auto_camera.location = (3.48809, -4.18571, 4.10547)
ob_auto_camera.rotation_euler = (1.09748, -7.21219e-08, 0.694738)
scene.camera = ob_auto_camera
light_auto_sun = bpy.data.lights.new('AutoSun', 'SUN')
light_auto_sun.energy = 3.0
light_auto_sun.angle = 0.0523599
ob_auto_sun = bpy.data.objects.new('AutoSun', light_auto_sun)
scene.collection.objects.link(ob_auto_sun)
ob_auto_sun.rotation_euler = (0.872665, 0.174533, 0.523599)
bpy.context.view_layer.update()
